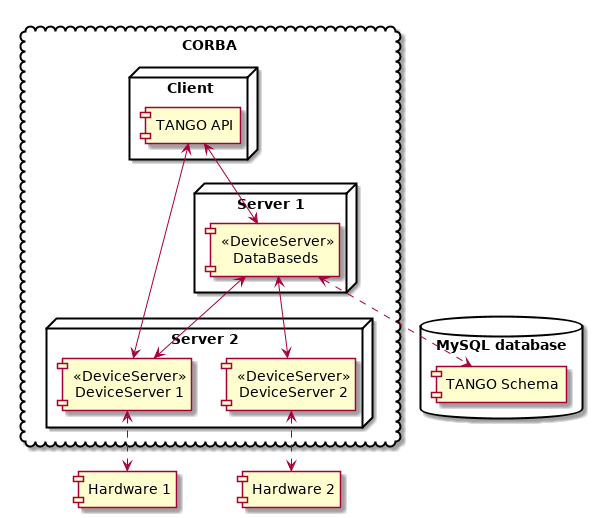

The diagram above was rendered by PlantUML. Its source (embedded in the PNG):
@startuml

cloud "CORBA" {

node "Server 1" {
  component "<<DeviceServer>>\nDataBaseds" as DBDS
'  component "<<DeviceServer>>\nTangoAccessControl" as TAC
}

node "Server 2" {
  component "<<DeviceServer>>\nDeviceServer 1" as DS1
  component "<<DeviceServer>>\nDeviceServer 2" as DS2
}

node "Client" {
  component "TANGO API" as DP
}

}

database "MySQL database" {
  component "TANGO Schema" as DB
}

component "Hardware 1" as HW1
component "Hardware 2" as HW2

HW1 <.u.> DS1
HW2 <.u.> DS2

DS1 <-u-> DBDS
DS2 <-u-> DBDS

DBDS <.d.> DB
' TAC  <.> DB

DP <-> DBDS
' DP <-> TAC
DP <-> DS1

@enduml